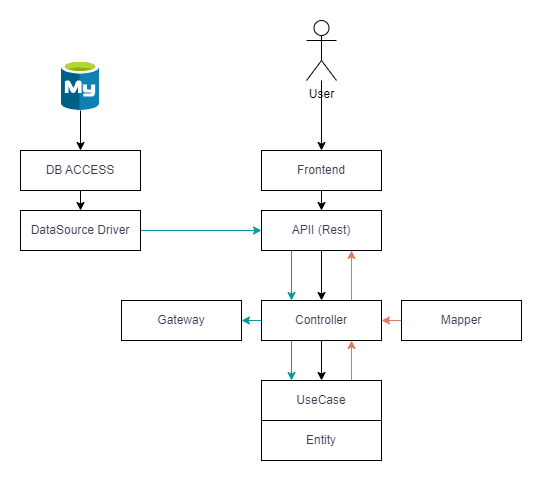

The diagram above was exported from draw.io. Its source (the exported page's mxGraphModel, read from the mxfile embedded in the PNG):
<mxGraphModel dx="785" dy="616" grid="1" gridSize="10" guides="1" tooltips="1" connect="1" arrows="1" fold="1" page="1" pageScale="1" pageWidth="827" pageHeight="1169" background="#ffffff" math="0" shadow="0">
  <root>
    <mxCell id="0" />
    <mxCell id="1" parent="0" />
    <mxCell id="oiaCXR8jlGCCwqjdNNRn-27" style="edgeStyle=orthogonalEdgeStyle;rounded=0;orthogonalLoop=1;jettySize=auto;html=1;exitX=0.5;exitY=1;exitDx=0;exitDy=0;entryX=0.5;entryY=0;entryDx=0;entryDy=0;strokeColor=#000000;fontColor=#393C56;fillColor=#F2CC8F;" edge="1" parent="1" source="oiaCXR8jlGCCwqjdNNRn-1" target="oiaCXR8jlGCCwqjdNNRn-3">
      <mxGeometry relative="1" as="geometry" />
    </mxCell>
    <mxCell id="oiaCXR8jlGCCwqjdNNRn-1" value="DB ACCESS" style="rounded=0;whiteSpace=wrap;html=1;strokeColor=#000000;fontColor=#393C56;fillColor=none;labelBackgroundColor=none;" vertex="1" parent="1">
      <mxGeometry x="39" y="230" width="120" height="40" as="geometry" />
    </mxCell>
    <mxCell id="oiaCXR8jlGCCwqjdNNRn-28" style="edgeStyle=orthogonalEdgeStyle;rounded=0;orthogonalLoop=1;jettySize=auto;html=1;entryX=0.5;entryY=0;entryDx=0;entryDy=0;strokeColor=#000000;fontColor=#393C56;fillColor=#F2CC8F;" edge="1" parent="1" source="oiaCXR8jlGCCwqjdNNRn-2" target="oiaCXR8jlGCCwqjdNNRn-1">
      <mxGeometry relative="1" as="geometry" />
    </mxCell>
    <mxCell id="oiaCXR8jlGCCwqjdNNRn-2" value="" style="image;sketch=0;aspect=fixed;html=1;points=[];align=center;fontSize=12;image=img/lib/mscae/Azure_Database_for_MySQL_servers.svg;strokeColor=#E07A5F;fontColor=#393C56;fillColor=#F2CC8F;labelBackgroundColor=none;" vertex="1" parent="1">
      <mxGeometry x="80" y="140" width="38" height="50" as="geometry" />
    </mxCell>
    <mxCell id="oiaCXR8jlGCCwqjdNNRn-26" style="edgeStyle=orthogonalEdgeStyle;rounded=0;orthogonalLoop=1;jettySize=auto;html=1;exitX=1;exitY=0.5;exitDx=0;exitDy=0;entryX=0;entryY=0.5;entryDx=0;entryDy=0;strokeColor=#009999;fontColor=#393C56;fillColor=#F2CC8F;" edge="1" parent="1" source="oiaCXR8jlGCCwqjdNNRn-3" target="oiaCXR8jlGCCwqjdNNRn-4">
      <mxGeometry relative="1" as="geometry" />
    </mxCell>
    <mxCell id="oiaCXR8jlGCCwqjdNNRn-3" value="DataSource Driver" style="rounded=0;whiteSpace=wrap;html=1;strokeColor=#000000;fontColor=#393C56;fillColor=none;labelBackgroundColor=none;" vertex="1" parent="1">
      <mxGeometry x="39" y="290" width="120" height="40" as="geometry" />
    </mxCell>
    <mxCell id="oiaCXR8jlGCCwqjdNNRn-18" style="edgeStyle=orthogonalEdgeStyle;rounded=0;orthogonalLoop=1;jettySize=auto;html=1;exitX=0.25;exitY=1;exitDx=0;exitDy=0;entryX=0.25;entryY=0;entryDx=0;entryDy=0;strokeColor=#009999;fontColor=#393C56;fillColor=#F2CC8F;" edge="1" parent="1" source="oiaCXR8jlGCCwqjdNNRn-4" target="oiaCXR8jlGCCwqjdNNRn-7">
      <mxGeometry relative="1" as="geometry" />
    </mxCell>
    <mxCell id="oiaCXR8jlGCCwqjdNNRn-19" style="edgeStyle=orthogonalEdgeStyle;rounded=0;orthogonalLoop=1;jettySize=auto;html=1;exitX=0.5;exitY=1;exitDx=0;exitDy=0;entryX=0.5;entryY=0;entryDx=0;entryDy=0;strokeColor=#000000;fontColor=#393C56;fillColor=#F2CC8F;" edge="1" parent="1" source="oiaCXR8jlGCCwqjdNNRn-4" target="oiaCXR8jlGCCwqjdNNRn-7">
      <mxGeometry relative="1" as="geometry" />
    </mxCell>
    <mxCell id="oiaCXR8jlGCCwqjdNNRn-4" value="APII (Rest)" style="rounded=0;whiteSpace=wrap;html=1;strokeColor=#000000;fontColor=#393C56;fillColor=none;labelBackgroundColor=none;" vertex="1" parent="1">
      <mxGeometry x="280" y="290" width="120" height="40" as="geometry" />
    </mxCell>
    <mxCell id="oiaCXR8jlGCCwqjdNNRn-16" style="edgeStyle=orthogonalEdgeStyle;rounded=0;orthogonalLoop=1;jettySize=auto;html=1;exitX=0.5;exitY=1;exitDx=0;exitDy=0;entryX=0.5;entryY=0;entryDx=0;entryDy=0;strokeColor=#000000;fontColor=#393C56;fillColor=#F2CC8F;" edge="1" parent="1" source="oiaCXR8jlGCCwqjdNNRn-5" target="oiaCXR8jlGCCwqjdNNRn-4">
      <mxGeometry relative="1" as="geometry" />
    </mxCell>
    <mxCell id="oiaCXR8jlGCCwqjdNNRn-5" value="Frontend" style="rounded=0;whiteSpace=wrap;html=1;strokeColor=#000000;fontColor=#393C56;fillColor=none;labelBackgroundColor=none;" vertex="1" parent="1">
      <mxGeometry x="280" y="230" width="120" height="40" as="geometry" />
    </mxCell>
    <mxCell id="oiaCXR8jlGCCwqjdNNRn-17" value="" style="edgeStyle=orthogonalEdgeStyle;rounded=0;orthogonalLoop=1;jettySize=auto;html=1;strokeColor=#000000;fontColor=#393C56;fillColor=#F2CC8F;" edge="1" parent="1" source="oiaCXR8jlGCCwqjdNNRn-6" target="oiaCXR8jlGCCwqjdNNRn-5">
      <mxGeometry relative="1" as="geometry" />
    </mxCell>
    <mxCell id="oiaCXR8jlGCCwqjdNNRn-6" value="&lt;font color=&quot;#000000&quot;&gt;User&lt;/font&gt;" style="shape=umlActor;verticalLabelPosition=bottom;verticalAlign=top;html=1;outlineConnect=0;strokeColor=#000000;labelBackgroundColor=none;fillColor=none;fontColor=#393C56;" vertex="1" parent="1">
      <mxGeometry x="325" y="100" width="30" height="60" as="geometry" />
    </mxCell>
    <mxCell id="oiaCXR8jlGCCwqjdNNRn-11" style="edgeStyle=orthogonalEdgeStyle;rounded=0;orthogonalLoop=1;jettySize=auto;html=1;exitX=0;exitY=0.5;exitDx=0;exitDy=0;entryX=1;entryY=0.5;entryDx=0;entryDy=0;strokeColor=#009999;fontColor=default;labelBackgroundColor=none;" edge="1" parent="1" source="oiaCXR8jlGCCwqjdNNRn-7" target="oiaCXR8jlGCCwqjdNNRn-8">
      <mxGeometry relative="1" as="geometry" />
    </mxCell>
    <mxCell id="oiaCXR8jlGCCwqjdNNRn-21" style="edgeStyle=orthogonalEdgeStyle;rounded=0;orthogonalLoop=1;jettySize=auto;html=1;exitX=0.75;exitY=0;exitDx=0;exitDy=0;entryX=0.75;entryY=1;entryDx=0;entryDy=0;strokeColor=#E07A5F;fontColor=#393C56;fillColor=#F2CC8F;" edge="1" parent="1" source="oiaCXR8jlGCCwqjdNNRn-7" target="oiaCXR8jlGCCwqjdNNRn-4">
      <mxGeometry relative="1" as="geometry" />
    </mxCell>
    <mxCell id="oiaCXR8jlGCCwqjdNNRn-22" style="edgeStyle=orthogonalEdgeStyle;rounded=0;orthogonalLoop=1;jettySize=auto;html=1;exitX=0.25;exitY=1;exitDx=0;exitDy=0;entryX=0.25;entryY=0;entryDx=0;entryDy=0;strokeColor=#009999;fontColor=#393C56;fillColor=#F2CC8F;" edge="1" parent="1" source="oiaCXR8jlGCCwqjdNNRn-7" target="oiaCXR8jlGCCwqjdNNRn-13">
      <mxGeometry relative="1" as="geometry" />
    </mxCell>
    <mxCell id="oiaCXR8jlGCCwqjdNNRn-24" style="edgeStyle=orthogonalEdgeStyle;rounded=0;orthogonalLoop=1;jettySize=auto;html=1;exitX=0.5;exitY=1;exitDx=0;exitDy=0;entryX=0.5;entryY=0;entryDx=0;entryDy=0;strokeColor=#000000;fontColor=#393C56;fillColor=#F2CC8F;" edge="1" parent="1" source="oiaCXR8jlGCCwqjdNNRn-7" target="oiaCXR8jlGCCwqjdNNRn-13">
      <mxGeometry relative="1" as="geometry" />
    </mxCell>
    <mxCell id="oiaCXR8jlGCCwqjdNNRn-7" value="Controller" style="rounded=0;whiteSpace=wrap;html=1;strokeColor=#000000;fontColor=#393C56;fillColor=none;labelBackgroundColor=none;" vertex="1" parent="1">
      <mxGeometry x="280" y="380" width="120" height="40" as="geometry" />
    </mxCell>
    <mxCell id="oiaCXR8jlGCCwqjdNNRn-8" value="Gateway" style="rounded=0;whiteSpace=wrap;html=1;strokeColor=#000000;fontColor=#393C56;fillColor=none;labelBackgroundColor=none;" vertex="1" parent="1">
      <mxGeometry x="140" y="380" width="120" height="40" as="geometry" />
    </mxCell>
    <mxCell id="oiaCXR8jlGCCwqjdNNRn-12" style="edgeStyle=orthogonalEdgeStyle;rounded=0;orthogonalLoop=1;jettySize=auto;html=1;exitX=0;exitY=0.5;exitDx=0;exitDy=0;entryX=1;entryY=0.5;entryDx=0;entryDy=0;strokeColor=#E07A5F;fontColor=#393C56;fillColor=#F2CC8F;" edge="1" parent="1" source="oiaCXR8jlGCCwqjdNNRn-10" target="oiaCXR8jlGCCwqjdNNRn-7">
      <mxGeometry relative="1" as="geometry" />
    </mxCell>
    <mxCell id="oiaCXR8jlGCCwqjdNNRn-10" value="Mapper" style="rounded=0;whiteSpace=wrap;html=1;strokeColor=#000000;fontColor=#393C56;fillColor=none;labelBackgroundColor=none;" vertex="1" parent="1">
      <mxGeometry x="420" y="380" width="120" height="40" as="geometry" />
    </mxCell>
    <mxCell id="oiaCXR8jlGCCwqjdNNRn-25" style="edgeStyle=orthogonalEdgeStyle;rounded=0;orthogonalLoop=1;jettySize=auto;html=1;exitX=0.75;exitY=0;exitDx=0;exitDy=0;entryX=0.75;entryY=1;entryDx=0;entryDy=0;strokeColor=#E07A5F;fontColor=#393C56;fillColor=#F2CC8F;" edge="1" parent="1" source="oiaCXR8jlGCCwqjdNNRn-13" target="oiaCXR8jlGCCwqjdNNRn-7">
      <mxGeometry relative="1" as="geometry" />
    </mxCell>
    <mxCell id="oiaCXR8jlGCCwqjdNNRn-13" value="UseCase" style="rounded=0;whiteSpace=wrap;html=1;strokeColor=#000000;fontColor=#393C56;fillColor=none;labelBackgroundColor=none;" vertex="1" parent="1">
      <mxGeometry x="280" y="460" width="120" height="40" as="geometry" />
    </mxCell>
    <mxCell id="oiaCXR8jlGCCwqjdNNRn-14" value="Entity" style="rounded=0;whiteSpace=wrap;html=1;strokeColor=#000000;fontColor=#393C56;fillColor=none;labelBackgroundColor=none;" vertex="1" parent="1">
      <mxGeometry x="280" y="500" width="120" height="40" as="geometry" />
    </mxCell>
  </root>
</mxGraphModel>